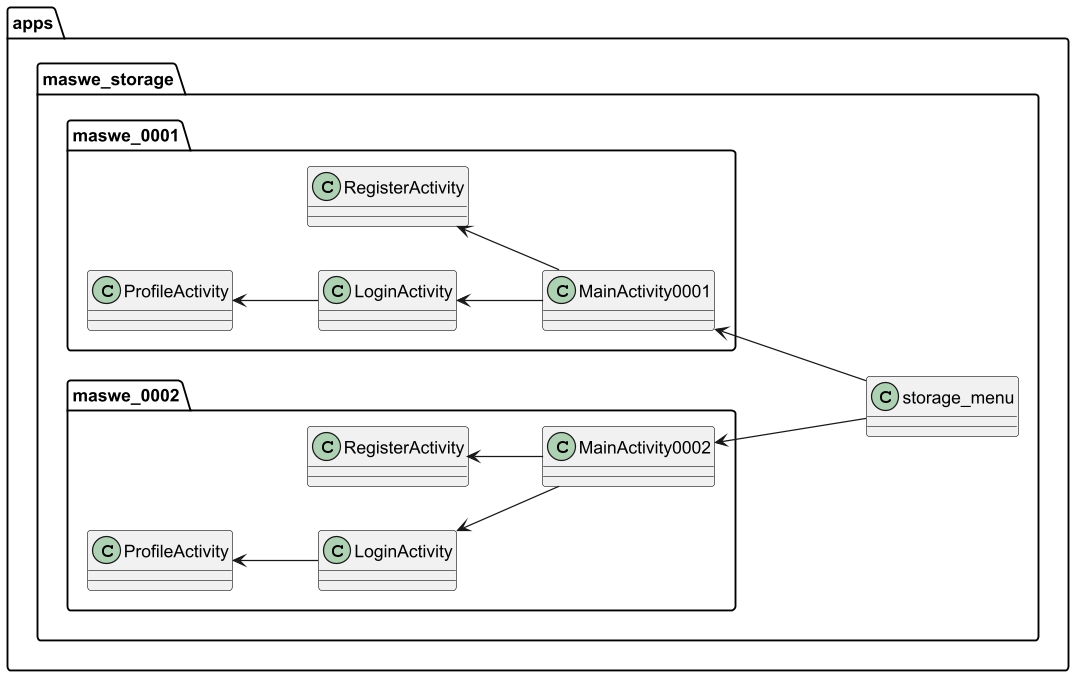

The diagram above was rendered by PlantUML. Its source (embedded in the PNG):
@startuml
'https://plantuml.com/class-diagram
' title High level class diagram of app inheritance
left to right direction
skinparam classAttributeIconSize 0
skinparam dpi 300
skinparam linetype poly

package "apps"{
    package maswe_storage{
        class storage_menu

        package maswe_0001{
            class MainActivity0001
            class RegisterActivity
            class LoginActivity
            class ProfileActivity
        }

        package maswe_0002{
            class MainActivity0002
            class regist2 as "RegisterActivity"
            class login2 as "LoginActivity"
            class profile2 as "ProfileActivity"
        }

        package maswe_0002{
           class MainActivity0002
           class regist2 as "RegisterActivity"
           class login2 as "LoginActivity"
           class profile2 as "ProfileActivity"
        }

        package maswe_0002{
           class MainActivity0002
           class regist2 as "RegisterActivity"
           class login2 as "LoginActivity"
           class profile2 as "ProfileActivity"
        }
    }
}


' Usage
MainActivity0001 <--- storage_menu
RegisterActivity <-- MainActivity0001
LoginActivity <-- MainActivity0001
ProfileActivity <-- LoginActivity

MainActivity0002 <--- storage_menu
regist2 <-- MainActivity0002
login2 <-- MainActivity0002
profile2 <-- login2


' Inheritance

@enduml